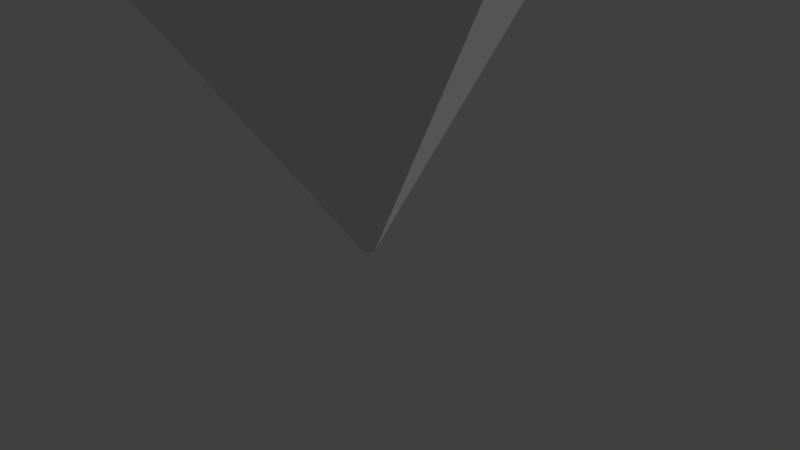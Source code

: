 # Source: 3-table-cut.blend  (saved by Blender 2.78.0; exported with 4.5.12 LTS)
import bpy
from mathutils import Matrix  # noqa: F401  (used for matrix-valued properties, if any)

bpy.ops.wm.read_factory_settings(use_empty=True)
scene = bpy.context.scene
scene.name = 'Scene'

# ---- collections
col_collection_1 = bpy.data.collections.new('Collection 1'); scene.collection.children.link(col_collection_1)

# ---- world
world_world = bpy.data.worlds.new('World'); scene.world = world_world
world_world.color = (0.05088, 0.05088, 0.05088)
world_world.use_sun_shadow = False
world_world.sun_shadow_jitter_overblur = 0.0
world_world.cycles.sampling_method = 'MANUAL'

# ---- cameras
cam_camera = bpy.data.cameras.new('Camera')
cam_camera.clip_end = 100.0
cam_camera.lens = 35.0
cam_camera.sensor_width = 32.0
cam_camera.sensor_height = 18.0
cam_camera.ortho_scale = 7.314
cam_camera.dof.focus_distance = 0.0

# ---- lights
light_lamp = bpy.data.lights.new('Lamp', 'SUN')
light_lamp.transmission_factor = 0.0
light_lamp.cutoff_distance = 30.0
light_lamp.angle = 0.1993
light_lamp.energy = 1.0
light_lamp.shadow_buffer_clip_start = 1.001
light_lamp.shadow_soft_size = 0.1
light_lamp.shadow_cascade_max_distance = 1000.0

# ---- meshes
me_cylinder = bpy.data.meshes.new('Cylinder')
me_cylinder.from_pydata([(8.521, -4.847, 10.04), (8.467, -4.8, 10.2), (8.391, -4.933, 10.2), (8.459, -4.956, 10.04), (0.06282, 9.803, 10.04), (-0.06282, 9.803, 10.04), (-0.07667, 9.733, 10.2), (0.07667, 9.733, 10.2), (-0.06282, 0.03627, 0.04738), (0.06282, 0.03627, 0.04738), (-3.204e-07, -0.07254, 0.04738), (-1.714e-07, 4.8, 12.89), (0.07667, 5.001, 12.81), (-0.07667, 5.001, 12.81), (4.293, -2.567, 12.81), (4.37, -2.434, 12.81), (4.157, -2.4, 12.89), (-4.37, -2.434, 12.81), (-4.293, -2.567, 12.81), (-4.157, -2.4, 12.89), (-8.459, -4.956, 10.04), (-8.391, -4.933, 10.2), (-8.467, -4.8, 10.2), (-8.521, -4.847, 10.04)], [], [(2, 14, 18, 21), (10, 3, 20), (16, 11, 19), (9, 4, 0), (22, 17, 13, 6), (8, 23, 5), (0, 1, 2, 3), (4, 5, 6, 7), (8, 9, 10), (11, 12, 13), (14, 15, 16), (17, 18, 19), (20, 21, 22, 23), (7, 1, 0, 4), (2, 21, 20, 3), (17, 22, 21, 18), (14, 2, 1, 15), (15, 12, 11, 16), (6, 13, 12, 7), (22, 6, 5, 23), (8, 5, 4, 9), (18, 14, 16, 19), (13, 17, 19, 11), (3, 10, 9, 0), (23, 8, 10, 20), (7, 12, 15, 1)])
me_cylinder.use_remesh_preserve_volume = False
me_cylinder.use_remesh_preserve_attributes = False
me_cylinder.use_mirror_vertex_groups = False
me_cylinder.update()

# ---- objects
ob_gem = bpy.data.objects.new('gem', me_cylinder)
ob_lamp = bpy.data.objects.new('Lamp', light_lamp)
ob_camera = bpy.data.objects.new('Camera', cam_camera)

# ---- transforms, parenting, visibility, modifiers, constraints
ob_gem.location = (0.0, 0.0, 0.0)
ob_gem.lineart.crease_threshold = 0.0
ob_lamp.location = (4.076, 1.005, 20.47)
ob_lamp.rotation_euler = (0.6503, 0.05522, 1.866)
ob_lamp.lock_rotations_4d = False
ob_lamp.empty_display_type = 'ARROWS'
ob_lamp.color = (0.0, 0.0, 0.0, 0.0)
ob_lamp.lineart.crease_threshold = 0.0
ob_camera.location = (7.481, -6.508, 5.344)
ob_camera.rotation_euler = (1.109, 0.0, 0.8149)
ob_camera.lock_rotations_4d = False
ob_camera.empty_display_type = 'ARROWS'
ob_camera.color = (0.0, 0.0, 0.0, 0.0)
ob_camera.display_type = 'WIRE'
ob_camera.lineart.crease_threshold = 0.0

# ---- collection membership
col_collection_1.objects.link(ob_gem)
col_collection_1.objects.link(ob_lamp)
col_collection_1.objects.link(ob_camera)

# ---- scene / render settings (as saved in the file)
scene.camera = ob_camera
scene.frame_start = 1; scene.frame_end = 250; scene.frame_set(1)
scene.render.engine = 'CYCLES'
scene.render.resolution_percentage = 50
scene.render.dither_intensity = 0.0
scene.cycles.use_denoising = False
scene.cycles.samples = 128
scene.cycles.sampling_pattern = 'TABULATED_SOBOL'
scene.cycles.light_sampling_threshold = 0.0
scene.cycles.use_adaptive_sampling = False
scene.cycles.use_light_tree = False
scene.cycles.blur_glossy = 0.0
scene.cycles.sample_clamp_indirect = 0.0
scene.view_settings.view_transform = 'Standard'
scene.unit_settings.scale_length = 0.01
bpy.context.view_layer.update()
